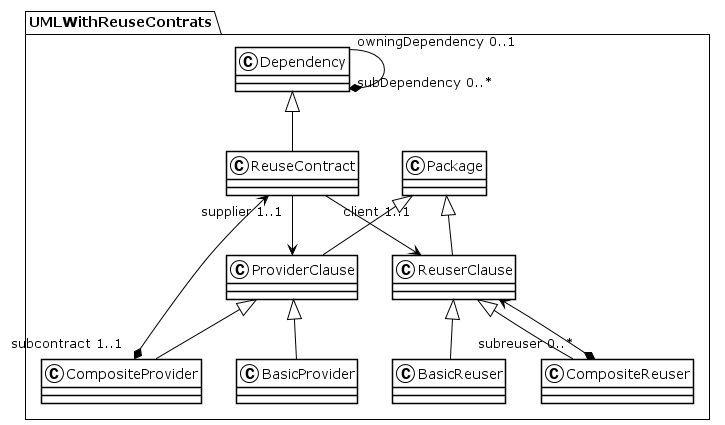

The diagram above was rendered by PlantUML. Its source (embedded in the PNG):
@startuml
!theme plain
package UMLWithReuseContrats {
class ReuseContract {
}
Dependency <|-- ReuseContract
ReuseContract "supplier 1..1" --> ProviderClause
ReuseContract "client 1..1" --> ReuserClause
class Dependency {
}
Dependency "owningDependency 0..1" --* "subDependency 0..*" Dependency
class ProviderClause {
}
Package <|-- ProviderClause
class Package {
}
class ReuserClause {
}
Package <|-- ReuserClause
class CompositeProvider {
}
ProviderClause <|-- CompositeProvider
CompositeProvider "subcontract 1..1" *--> ReuseContract
class BasicProvider {
}
ProviderClause <|-- BasicProvider
class CompositeReuser {
}
ReuserClause <|-- CompositeReuser
CompositeReuser "subreuser 0..*" *--> ReuserClause
class BasicReuser {
}
ReuserClause <|-- BasicReuser
}
@enduml